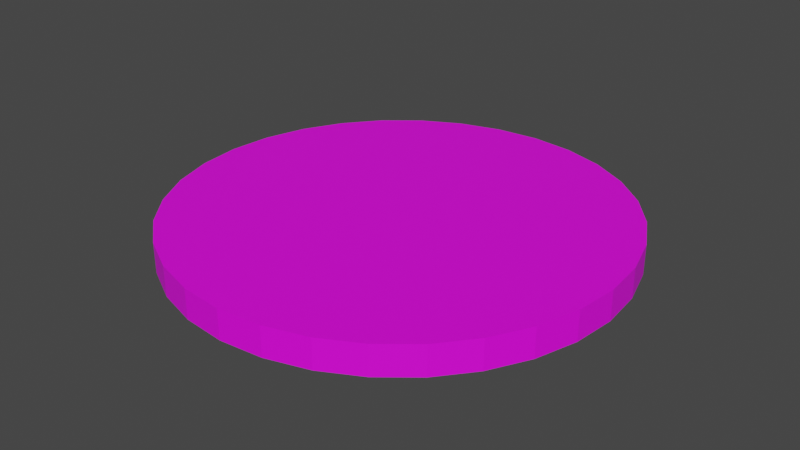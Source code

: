 # Source: Sign_Person_Minimap.blend  (saved by Blender 3.5.10; exported with 4.5.12 LTS)
import bpy
from mathutils import Matrix  # noqa: F401  (used for matrix-valued properties, if any)

bpy.ops.wm.read_factory_settings(use_empty=True)
scene = bpy.context.scene
scene.name = 'Scene'

# ---- collections
col_collection = bpy.data.collections.new('Collection'); scene.collection.children.link(col_collection)

# ---- images (referenced by path relative to the original .blend; pixels are not part of the script)
import os
ASSET_DIR = os.environ.get("B2B_ASSET_DIR", "")  # directory of the original .blend (textures are referenced by path, not embedded)
HERE = os.path.dirname(os.path.abspath(__file__))  # packed textures are extracted next to this script under _unpacked/

def load_image(name, relpath, width, height, colorspace="sRGB"):
    """Load a texture the original file referenced (path relative to the .blend, or extracted next to this script)."""
    p = next((c for c in (os.path.join(HERE, relpath), os.path.join(ASSET_DIR, relpath)) if relpath and os.path.exists(c)), "")
    if p:
        img = bpy.data.images.load(p, check_existing=True)
        img.name = name
    else:  # same state as the original file: an image datablock whose file is absent (Cycles renders it pink)
        img = bpy.data.images.new(name, width, height)
        img.source = "FILE"
        img.filepath = "//" + (relpath or name)
    img.colorspace_settings.name = colorspace
    return img
img_texture_sign_person_png = load_image('Texture_Sign_Person.png', 'Textures/Texture_Sign_Person.png', 1024, 1024, 'sRGB')

# ---- materials (node trees are filled in below, after node groups)
mat_material_001 = bpy.data.materials.new('Material.001')
mat_material_001.use_transparent_shadow = False

# ---- material node trees
mat_material_001.use_nodes = True; mat_material_001.node_tree.nodes.clear()
_N = mat_material_001.node_tree.nodes; _L = mat_material_001.node_tree.links
n0 = _N.new('ShaderNodeBsdfPrincipled'); n0.name = 'Principled BSDF'; n0.location = (10, 300)
n0.distribution = 'GGX'
n0.subsurface_method = 'RANDOM_WALK_SKIN'
n0.inputs[3].default_value = 1.45
n0.inputs[27].default_value = (0.0, 0.0, 0.0, 1.0)
n0.inputs[28].default_value = 1.0
n1 = _N.new('ShaderNodeOutputMaterial'); n1.name = 'Material Output'; n1.location = (300, 300)
n2 = _N.new('ShaderNodeTexImage'); n2.name = 'Image Texture'; n2.location = (-280, 275)
n2.image = img_texture_sign_person_png
_L.new(n0.outputs[0], n1.inputs[0])
_L.new(n2.outputs[0], n0.inputs[0])
n1.is_active_output = True

# ---- world
world_world = bpy.data.worlds.new('World'); scene.world = world_world
world_world.use_nodes = True; world_world.node_tree.nodes.clear()
_N = world_world.node_tree.nodes; _L = world_world.node_tree.links
n0 = _N.new('ShaderNodeOutputWorld'); n0.name = 'World Output'; n0.location = (300, 300)
n1 = _N.new('ShaderNodeBackground'); n1.name = 'Background'; n1.location = (10, 300)
n1.inputs[0].default_value = (0.05088, 0.05088, 0.05088, 1.0)
_L.new(n1.outputs[0], n0.inputs[0])
n0.is_active_output = True
world_world.color = (0.05088, 0.05088, 0.05088)
world_world.use_sun_shadow = False
world_world.sun_shadow_jitter_overblur = 0.0

# ---- meshes
me_cylinder = bpy.data.meshes.new('Cylinder')
me_cylinder.from_pydata([(0.0, 1.5, -0.1), (0.0, 1.5, 0.1), (0.2926, 1.471, -0.1), (0.2926, 1.471, 0.1), (0.574, 1.386, -0.1), (0.574, 1.386, 0.1), (0.8334, 1.247, -0.1), (0.8334, 1.247, 0.1), (1.061, 1.061, -0.1), (1.061, 1.061, 0.1), (1.247, 0.8334, -0.1), (1.247, 0.8334, 0.1), (1.386, 0.574, -0.1), (1.386, 0.574, 0.1), (1.471, 0.2926, -0.1), (1.471, 0.2926, 0.1), (1.5, 0.0, -0.1), (1.5, 0.0, 0.1), (1.471, -0.2926, -0.1), (1.471, -0.2926, 0.1), (1.386, -0.574, -0.1), (1.386, -0.574, 0.1), (1.247, -0.8334, -0.1), (1.247, -0.8334, 0.1), (1.061, -1.061, -0.1), (1.061, -1.061, 0.1), (0.8334, -1.247, -0.1), (0.8334, -1.247, 0.1), (0.574, -1.386, -0.1), (0.574, -1.386, 0.1), (0.2926, -1.471, -0.1), (0.2926, -1.471, 0.1), (0.0, -1.5, -0.1), (0.0, -1.5, 0.1), (-0.2926, -1.471, -0.1), (-0.2926, -1.471, 0.1), (-0.574, -1.386, -0.1), (-0.574, -1.386, 0.1), (-0.8334, -1.247, -0.1), (-0.8334, -1.247, 0.1), (-1.061, -1.061, -0.1), (-1.061, -1.061, 0.1), (-1.247, -0.8334, -0.1), (-1.247, -0.8334, 0.1), (-1.386, -0.574, -0.1), (-1.386, -0.574, 0.1), (-1.471, -0.2926, -0.1), (-1.471, -0.2926, 0.1), (-1.5, 0.0, -0.1), (-1.5, 0.0, 0.1), (-1.471, 0.2926, -0.1), (-1.471, 0.2926, 0.1), (-1.386, 0.574, -0.1), (-1.386, 0.574, 0.1), (-1.247, 0.8334, -0.1), (-1.247, 0.8334, 0.1), (-1.061, 1.061, -0.1), (-1.061, 1.061, 0.1), (-0.8334, 1.247, -0.1), (-0.8334, 1.247, 0.1), (-0.574, 1.386, -0.1), (-0.574, 1.386, 0.1), (-0.2926, 1.471, -0.1), (-0.2926, 1.471, 0.1)], [], [(0, 1, 3, 2), (2, 3, 5, 4), (4, 5, 7, 6), (6, 7, 9, 8), (8, 9, 11, 10), (10, 11, 13, 12), (12, 13, 15, 14), (14, 15, 17, 16), (16, 17, 19, 18), (18, 19, 21, 20), (20, 21, 23, 22), (22, 23, 25, 24), (24, 25, 27, 26), (26, 27, 29, 28), (28, 29, 31, 30), (30, 31, 33, 32), (32, 33, 35, 34), (34, 35, 37, 36), (36, 37, 39, 38), (38, 39, 41, 40), (40, 41, 43, 42), (42, 43, 45, 44), (44, 45, 47, 46), (46, 47, 49, 48), (48, 49, 51, 50), (50, 51, 53, 52), (52, 53, 55, 54), (54, 55, 57, 56), (56, 57, 59, 58), (58, 59, 61, 60), (3, 1, 63, 61, 59, 57, 55, 53, 51, 49, 47, 45, 43, 41, 39, 37, 35, 33, 31, 29, 27, 25, 23, 21, 19, 17, 15, 13, 11, 9, 7, 5), (60, 61, 63, 62), (62, 63, 1, 0), (0, 2, 4, 6, 8, 10, 12, 14, 16, 18, 20, 22, 24, 26, 28, 30, 32, 34, 36, 38, 40, 42, 44, 46, 48, 50, 52, 54, 56, 58, 60, 62)])
_uv = me_cylinder.uv_layers.new(name='UVMap')
_uv.uv.foreach_set('vector', [1.0, 0.5, 1.0, 1.0, 0.9688, 1.0, 0.9688, 0.5, 0.9688, 0.5, 0.9688, 1.0, 0.9375, 1.0, 0.9375, 0.5, 0.5335, 0.0, 0.567, 0.0, 0.567, 0.0483, 0.5335, 0.0483, 0.5335, 0.0483, 0.567, 0.0483, 0.567, 0.09755, 0.5335, 0.09755, 0.9412, 0.1735, 0.9747, 0.1735, 0.9747, 0.2218, 0.9412, 0.2218, 0.9272, 0.1722, 0.9607, 0.1722, 0.9607, 0.2177, 0.9272, 0.2177, 0.9288, 0.196, 0.9623, 0.196, 0.9623, 0.2369, 0.9288, 0.2369, 0.9288, 0.1966, 0.9623, 0.1966, 0.9623, 0.2315, 0.9288, 0.2315, 0.9102, 0.1927, 0.9437, 0.1927, 0.9437, 0.2201, 0.9102, 0.2201, 0.5, 0.0, 0.5335, 0.0, 0.5335, 0.02736, 0.5, 0.02736, 0.5, 0.02736, 0.5335, 0.02736, 0.5335, 0.06218, 0.5, 0.06218, 0.5, 0.06218, 0.5335, 0.06218, 0.5335, 0.1031, 0.5, 0.1031, 0.9418, 0.1388, 0.9753, 0.1388, 0.9753, 0.1843, 0.9418, 0.1843, 0.9279, 0.1254, 0.9613, 0.1254, 0.9613, 0.1737, 0.9279, 0.1737, 0.9372, 0.04345, 0.9706, 0.04345, 0.9706, 0.0927, 0.9372, 0.0927, 0.9511, 0.00744, 0.9846, 0.00744, 0.9846, 0.05574, 0.9511, 0.05574, 0.5, 0.9511, 0.5, 1.0, 0.4688, 1.0, 0.4688, 0.9511, 0.4688, 0.9604, 0.4688, 1.0, 0.4375, 1.0, 0.4375, 0.9604, 0.4375, 0.9527, 0.4375, 1.0, 0.4062, 1.0, 0.4062, 0.9527, 0.4062, 0.9651, 0.4062, 1.0, 0.375, 1.0, 0.375, 0.9651, 0.375, 0.9356, 0.375, 1.0, 0.3438, 1.0, 0.3438, 0.9356, 0.3438, 0.9465, 0.3438, 1.0, 0.3125, 1.0, 0.3125, 0.9465, 0.3125, 0.9356, 0.3125, 1.0, 0.2812, 1.0, 0.2812, 0.9356, 0.2812, 0.9527, 0.2812, 1.0, 0.25, 1.0, 0.25, 0.9527, 0.25, 0.9387, 0.25, 1.0, 0.2188, 1.0, 0.2188, 0.9387, 0.2188, 0.931, 0.2188, 1.0, 0.1875, 1.0, 0.1875, 0.931, 0.1875, 0.8922, 0.1875, 1.0, 0.1562, 1.0, 0.1562, 0.8922, 0.1562, 0.9325, 0.1562, 1.0, 0.125, 1.0, 0.125, 0.9325, 0.125, 0.5, 0.125, 1.0, 0.09375, 1.0, 0.09375, 0.5, 0.09375, 0.5, 0.09375, 1.0, 0.0625, 1.0, 0.0625, 0.5, 0.5712, 0.858, 0.5, 0.865, 0.4288, 0.858, 0.3603, 0.8372, 0.2972, 0.8035, 0.2419, 0.7581, 0.1965, 0.7028, 0.1628, 0.6397, 0.142, 0.5712, 0.135, 0.5, 0.142, 0.4288, 0.1628, 0.3603, 0.1965, 0.2972, 0.2419, 0.2419, 0.2972, 0.1965, 0.3603, 0.1628, 0.4288, 0.142, 0.5, 0.135, 0.5712, 0.142, 0.6397, 0.1628, 0.7028, 0.1965, 0.7581, 0.2419, 0.8035, 0.2972, 0.8372, 0.3603, 0.858, 0.4288, 0.865, 0.5, 0.858, 0.5712, 0.8372, 0.6397, 0.8035, 0.7028, 0.7581, 0.7581, 0.7028, 0.8035, 0.6397, 0.8372, 0.0625, 0.5, 0.0625, 1.0, 0.03125, 1.0, 0.03125, 0.5, 0.03125, 0.5, 0.03125, 1.0, 0.0, 1.0, 0.0, 0.5, 0.5, 0.865, 0.4288, 0.858, 0.3603, 0.8372, 0.2972, 0.8035, 0.2419, 0.7581, 0.1965, 0.7028, 0.1628, 0.6397, 0.142, 0.5712, 0.135, 0.5, 0.142, 0.4288, 0.1628, 0.3603, 0.1965, 0.2972, 0.2419, 0.2419, 0.2972, 0.1965, 0.3603, 0.1628, 0.4288, 0.142, 0.5, 0.135, 0.5712, 0.142, 0.6397, 0.1628, 0.7028, 0.1965, 0.7581, 0.2419, 0.8035, 0.2972, 0.8372, 0.3603, 0.858, 0.4288, 0.865, 0.5, 0.858, 0.5712, 0.8372, 0.6397, 0.8035, 0.7028, 0.7581, 0.7581, 0.7028, 0.8035, 0.6397, 0.8372, 0.5712, 0.858])
me_cylinder.materials.append(mat_material_001)
me_cylinder.use_mirror_x = True
me_cylinder.use_mirror_y = True
me_cylinder.use_mirror_z = True
me_cylinder.update()

# ---- objects
ob_cylinder = bpy.data.objects.new('Cylinder', me_cylinder)

# ---- transforms, parenting, visibility, modifiers, constraints
ob_cylinder.location = (0.0, 0.0, 0.0)
ob_cylinder.use_mesh_mirror_x = True
ob_cylinder.use_mesh_mirror_y = True
ob_cylinder.use_mesh_mirror_z = True

# ---- collection membership
col_collection.objects.link(ob_cylinder)

# ---- scene / render settings (as saved in the file)
scene.frame_start = 1; scene.frame_end = 250; scene.frame_set(1)
scene.render.engine = 'BLENDER_EEVEE_NEXT'
scene.cycles.sampling_pattern = 'TABULATED_SOBOL'
scene.view_settings.view_transform = 'Filmic'
bpy.context.view_layer.update()

# ---- added for rendering (the .blend has no active camera and no usable light): camera, sun
cam_auto = bpy.data.cameras.new('AutoCamera')
cam_auto.lens = 50.0
cam_auto.sensor_width = 36.0
cam_auto.clip_end = 1000.0
ob_auto_camera = bpy.data.objects.new('AutoCamera', cam_auto)
scene.collection.objects.link(ob_auto_camera)
ob_auto_camera.location = (3.92975, -4.71571, 3.1438)
ob_auto_camera.rotation_euler = (1.09748, -7.21219e-08, 0.694738)
scene.camera = ob_auto_camera
light_auto_sun = bpy.data.lights.new('AutoSun', 'SUN')
light_auto_sun.energy = 3.0
light_auto_sun.angle = 0.0523599
ob_auto_sun = bpy.data.objects.new('AutoSun', light_auto_sun)
scene.collection.objects.link(ob_auto_sun)
ob_auto_sun.rotation_euler = (0.872665, 0.174533, 0.523599)
bpy.context.view_layer.update()
